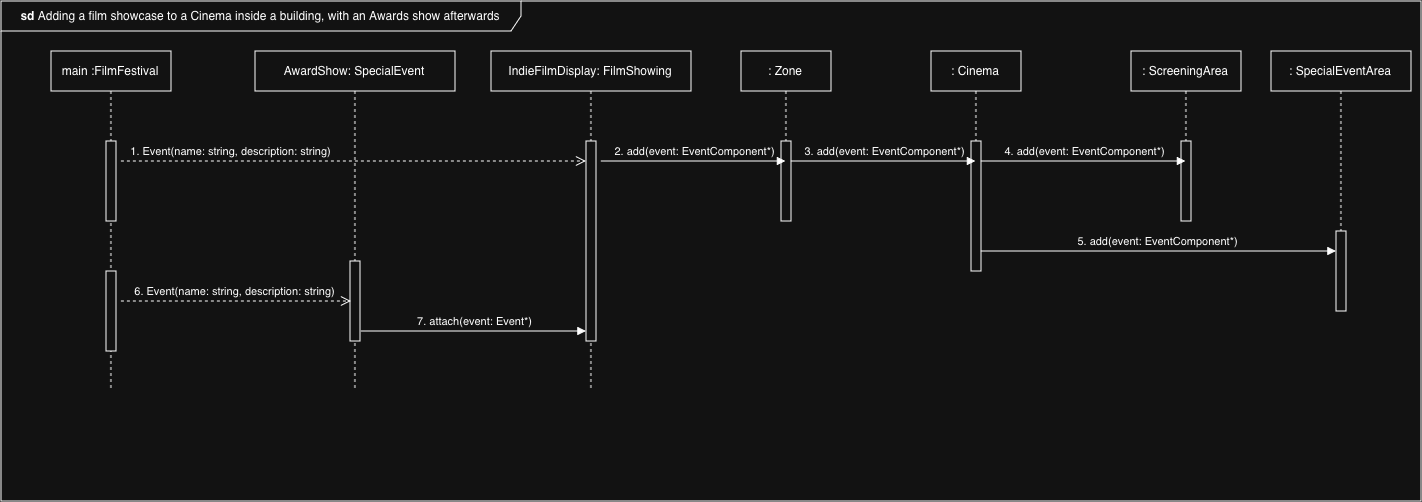

The diagram above was exported from draw.io. Its source (the exported page's mxGraphModel, read from the mxfile embedded in the PNG):
<mxGraphModel dx="4304" dy="3499" grid="1" gridSize="10" guides="1" tooltips="1" connect="1" arrows="1" fold="1" page="1" pageScale="1" pageWidth="827" pageHeight="1169" math="0" shadow="0">
  <root>
    <mxCell id="WIyWlLk6GJQsqaUBKTNV-0" />
    <mxCell id="WIyWlLk6GJQsqaUBKTNV-1" parent="WIyWlLk6GJQsqaUBKTNV-0" />
    <mxCell id="dvvz-evZmfLg-5yRSA7k-0" parent="WIyWlLk6GJQsqaUBKTNV-1" style="shape=umlLifeline;perimeter=lifelinePerimeter;whiteSpace=wrap;html=1;container=1;dropTarget=0;collapsible=0;recursiveResize=0;outlineConnect=0;portConstraint=eastwest;newEdgeStyle={&quot;curved&quot;:0,&quot;rounded&quot;:0};" value="main :FilmFestival" vertex="1">
      <mxGeometry height="340" width="120" x="10" y="30" as="geometry" />
    </mxCell>
    <mxCell id="dvvz-evZmfLg-5yRSA7k-1" parent="dvvz-evZmfLg-5yRSA7k-0" style="html=1;points=[[0,0,0,0,5],[0,1,0,0,-5],[1,0,0,0,5],[1,1,0,0,-5]];perimeter=orthogonalPerimeter;outlineConnect=0;targetShapes=umlLifeline;portConstraint=eastwest;newEdgeStyle={&quot;curved&quot;:0,&quot;rounded&quot;:0};" value="" vertex="1">
      <mxGeometry height="80" width="10" x="55" y="90" as="geometry" />
    </mxCell>
    <mxCell id="dvvz-evZmfLg-5yRSA7k-19" parent="dvvz-evZmfLg-5yRSA7k-0" style="html=1;points=[[0,0,0,0,5],[0,1,0,0,-5],[1,0,0,0,5],[1,1,0,0,-5]];perimeter=orthogonalPerimeter;outlineConnect=0;targetShapes=umlLifeline;portConstraint=eastwest;newEdgeStyle={&quot;curved&quot;:0,&quot;rounded&quot;:0};" value="" vertex="1">
      <mxGeometry height="80" width="10" x="55" y="220" as="geometry" />
    </mxCell>
    <mxCell id="dvvz-evZmfLg-5yRSA7k-2" edge="1" parent="WIyWlLk6GJQsqaUBKTNV-1" style="html=1;verticalAlign=bottom;endArrow=open;dashed=1;endSize=8;curved=0;rounded=0;" target="dvvz-evZmfLg-5yRSA7k-5" value="1. Event(name: string, description: string)">
      <mxGeometry relative="1" x="-0.5317" as="geometry">
        <mxPoint as="offset" />
        <mxPoint x="80" y="140" as="sourcePoint" />
        <mxPoint x="540" y="140" as="targetPoint" />
      </mxGeometry>
    </mxCell>
    <mxCell id="dvvz-evZmfLg-5yRSA7k-3" parent="WIyWlLk6GJQsqaUBKTNV-1" style="shape=umlLifeline;perimeter=lifelinePerimeter;whiteSpace=wrap;html=1;container=1;dropTarget=0;collapsible=0;recursiveResize=0;outlineConnect=0;portConstraint=eastwest;newEdgeStyle={&quot;curved&quot;:0,&quot;rounded&quot;:0};" value="IndieFilmDisplay: FilmShowing" vertex="1">
      <mxGeometry height="340" width="200" x="450" y="30" as="geometry" />
    </mxCell>
    <mxCell id="dvvz-evZmfLg-5yRSA7k-5" parent="dvvz-evZmfLg-5yRSA7k-3" style="html=1;points=[[0,0,0,0,5],[0,1,0,0,-5],[1,0,0,0,5],[1,1,0,0,-5]];perimeter=orthogonalPerimeter;outlineConnect=0;targetShapes=umlLifeline;portConstraint=eastwest;newEdgeStyle={&quot;curved&quot;:0,&quot;rounded&quot;:0};" value="" vertex="1">
      <mxGeometry height="200" width="10" x="95" y="90" as="geometry" />
    </mxCell>
    <mxCell id="dvvz-evZmfLg-5yRSA7k-4" parent="WIyWlLk6GJQsqaUBKTNV-1" style="shape=umlLifeline;perimeter=lifelinePerimeter;whiteSpace=wrap;html=1;container=1;dropTarget=0;collapsible=0;recursiveResize=0;outlineConnect=0;portConstraint=eastwest;newEdgeStyle={&quot;curved&quot;:0,&quot;rounded&quot;:0};" value="AwardShow: SpecialEvent" vertex="1">
      <mxGeometry height="340" width="200" x="214" y="30" as="geometry" />
    </mxCell>
    <mxCell id="dvvz-evZmfLg-5yRSA7k-20" parent="dvvz-evZmfLg-5yRSA7k-4" style="html=1;points=[[0,0,0,0,5],[0,1,0,0,-5],[1,0,0,0,5],[1,1,0,0,-5]];perimeter=orthogonalPerimeter;outlineConnect=0;targetShapes=umlLifeline;portConstraint=eastwest;newEdgeStyle={&quot;curved&quot;:0,&quot;rounded&quot;:0};" value="" vertex="1">
      <mxGeometry height="80" width="10" x="95" y="210" as="geometry" />
    </mxCell>
    <mxCell id="dvvz-evZmfLg-5yRSA7k-6" parent="WIyWlLk6GJQsqaUBKTNV-1" style="shape=umlLifeline;perimeter=lifelinePerimeter;whiteSpace=wrap;html=1;container=1;dropTarget=0;collapsible=0;recursiveResize=0;outlineConnect=0;portConstraint=eastwest;newEdgeStyle={&quot;curved&quot;:0,&quot;rounded&quot;:0};" value=": Zone" vertex="1">
      <mxGeometry height="170" width="90" x="700" y="30" as="geometry" />
    </mxCell>
    <mxCell id="dvvz-evZmfLg-5yRSA7k-9" parent="dvvz-evZmfLg-5yRSA7k-6" style="html=1;points=[[0,0,0,0,5],[0,1,0,0,-5],[1,0,0,0,5],[1,1,0,0,-5]];perimeter=orthogonalPerimeter;outlineConnect=0;targetShapes=umlLifeline;portConstraint=eastwest;newEdgeStyle={&quot;curved&quot;:0,&quot;rounded&quot;:0};" value="" vertex="1">
      <mxGeometry height="80" width="10" x="40" y="90" as="geometry" />
    </mxCell>
    <mxCell id="dvvz-evZmfLg-5yRSA7k-8" edge="1" parent="WIyWlLk6GJQsqaUBKTNV-1" style="html=1;verticalAlign=bottom;endArrow=block;curved=0;rounded=0;" target="dvvz-evZmfLg-5yRSA7k-6" value="2. add(event: EventComponent*)">
      <mxGeometry relative="1" width="80" x="-0.0003" as="geometry">
        <mxPoint as="offset" />
        <mxPoint x="560" y="140" as="sourcePoint" />
        <mxPoint x="640" y="140" as="targetPoint" />
      </mxGeometry>
    </mxCell>
    <mxCell id="dvvz-evZmfLg-5yRSA7k-10" parent="WIyWlLk6GJQsqaUBKTNV-1" style="shape=umlLifeline;perimeter=lifelinePerimeter;whiteSpace=wrap;html=1;container=1;dropTarget=0;collapsible=0;recursiveResize=0;outlineConnect=0;portConstraint=eastwest;newEdgeStyle={&quot;curved&quot;:0,&quot;rounded&quot;:0};" value=": Cinema" vertex="1">
      <mxGeometry height="220" width="90" x="890" y="30" as="geometry" />
    </mxCell>
    <mxCell id="dvvz-evZmfLg-5yRSA7k-11" parent="dvvz-evZmfLg-5yRSA7k-10" style="html=1;points=[[0,0,0,0,5],[0,1,0,0,-5],[1,0,0,0,5],[1,1,0,0,-5]];perimeter=orthogonalPerimeter;outlineConnect=0;targetShapes=umlLifeline;portConstraint=eastwest;newEdgeStyle={&quot;curved&quot;:0,&quot;rounded&quot;:0};" value="" vertex="1">
      <mxGeometry height="130" width="10" x="40" y="90" as="geometry" />
    </mxCell>
    <mxCell id="dvvz-evZmfLg-5yRSA7k-12" edge="1" parent="WIyWlLk6GJQsqaUBKTNV-1" style="html=1;verticalAlign=bottom;endArrow=block;curved=0;rounded=0;" target="dvvz-evZmfLg-5yRSA7k-10" value="3. add(event: EventComponent*)">
      <mxGeometry relative="1" width="80" x="-0.0003" as="geometry">
        <mxPoint as="offset" />
        <mxPoint x="750" y="140" as="sourcePoint" />
        <mxPoint x="830" y="140" as="targetPoint" />
      </mxGeometry>
    </mxCell>
    <mxCell id="dvvz-evZmfLg-5yRSA7k-13" parent="WIyWlLk6GJQsqaUBKTNV-1" style="shape=umlLifeline;perimeter=lifelinePerimeter;whiteSpace=wrap;html=1;container=1;dropTarget=0;collapsible=0;recursiveResize=0;outlineConnect=0;portConstraint=eastwest;newEdgeStyle={&quot;curved&quot;:0,&quot;rounded&quot;:0};" value=": ScreeningArea" vertex="1">
      <mxGeometry height="170" width="110" x="1090" y="30" as="geometry" />
    </mxCell>
    <mxCell id="dvvz-evZmfLg-5yRSA7k-14" parent="dvvz-evZmfLg-5yRSA7k-13" style="html=1;points=[[0,0,0,0,5],[0,1,0,0,-5],[1,0,0,0,5],[1,1,0,0,-5]];perimeter=orthogonalPerimeter;outlineConnect=0;targetShapes=umlLifeline;portConstraint=eastwest;newEdgeStyle={&quot;curved&quot;:0,&quot;rounded&quot;:0};" value="" vertex="1">
      <mxGeometry height="80" width="10" x="50" y="90" as="geometry" />
    </mxCell>
    <mxCell id="dvvz-evZmfLg-5yRSA7k-15" edge="1" parent="WIyWlLk6GJQsqaUBKTNV-1" style="html=1;verticalAlign=bottom;endArrow=block;curved=0;rounded=0;" target="dvvz-evZmfLg-5yRSA7k-13" value="4. add(event: EventComponent*)">
      <mxGeometry relative="1" width="80" x="-0.0003" as="geometry">
        <mxPoint as="offset" />
        <mxPoint x="940" y="140" as="sourcePoint" />
        <mxPoint x="1020" y="140" as="targetPoint" />
      </mxGeometry>
    </mxCell>
    <mxCell id="dvvz-evZmfLg-5yRSA7k-16" edge="1" parent="WIyWlLk6GJQsqaUBKTNV-1" style="html=1;verticalAlign=bottom;endArrow=block;curved=0;rounded=0;" target="dvvz-evZmfLg-5yRSA7k-18" value="5. add(event: EventComponent*)">
      <mxGeometry relative="1" width="80" as="geometry">
        <mxPoint as="offset" />
        <mxPoint x="940" y="230" as="sourcePoint" />
        <mxPoint x="1290" y="230" as="targetPoint" />
      </mxGeometry>
    </mxCell>
    <mxCell id="dvvz-evZmfLg-5yRSA7k-17" parent="WIyWlLk6GJQsqaUBKTNV-1" style="shape=umlLifeline;perimeter=lifelinePerimeter;whiteSpace=wrap;html=1;container=1;dropTarget=0;collapsible=0;recursiveResize=0;outlineConnect=0;portConstraint=eastwest;newEdgeStyle={&quot;curved&quot;:0,&quot;rounded&quot;:0};" value=": SpecialEventArea" vertex="1">
      <mxGeometry height="250" width="140" x="1230" y="30" as="geometry" />
    </mxCell>
    <mxCell id="dvvz-evZmfLg-5yRSA7k-18" parent="dvvz-evZmfLg-5yRSA7k-17" style="html=1;points=[[0,0,0,0,5],[0,1,0,0,-5],[1,0,0,0,5],[1,1,0,0,-5]];perimeter=orthogonalPerimeter;outlineConnect=0;targetShapes=umlLifeline;portConstraint=eastwest;newEdgeStyle={&quot;curved&quot;:0,&quot;rounded&quot;:0};" value="" vertex="1">
      <mxGeometry height="80" width="10" x="65" y="180" as="geometry" />
    </mxCell>
    <mxCell id="dvvz-evZmfLg-5yRSA7k-21" edge="1" parent="WIyWlLk6GJQsqaUBKTNV-1" style="html=1;verticalAlign=bottom;endArrow=open;dashed=1;endSize=8;curved=0;rounded=0;" value="6. Event(name: string, description: string)">
      <mxGeometry relative="1" x="-0.0007" as="geometry">
        <mxPoint as="offset" />
        <mxPoint x="80" y="280" as="sourcePoint" />
        <mxPoint x="310" y="280" as="targetPoint" />
      </mxGeometry>
    </mxCell>
    <mxCell id="dvvz-evZmfLg-5yRSA7k-22" edge="1" parent="WIyWlLk6GJQsqaUBKTNV-1" style="html=1;verticalAlign=bottom;endArrow=block;curved=0;rounded=0;" target="dvvz-evZmfLg-5yRSA7k-5" value="7. attach(event: Event*)">
      <mxGeometry relative="1" width="80" x="-0.0027" as="geometry">
        <mxPoint as="offset" />
        <mxPoint x="320" y="310" as="sourcePoint" />
        <mxPoint x="540" y="310" as="targetPoint" />
      </mxGeometry>
    </mxCell>
    <mxCell id="dvvz-evZmfLg-5yRSA7k-23" parent="WIyWlLk6GJQsqaUBKTNV-1" style="shape=umlFrame;whiteSpace=wrap;html=1;pointerEvents=0;width=520;height=30;" value="&lt;b&gt;sd&lt;/b&gt; Adding a film showcase to a Cinema inside a building, with an Awards show afterwards" vertex="1">
      <mxGeometry height="500" width="1420" x="-40" y="-20" as="geometry" />
    </mxCell>
  </root>
</mxGraphModel>